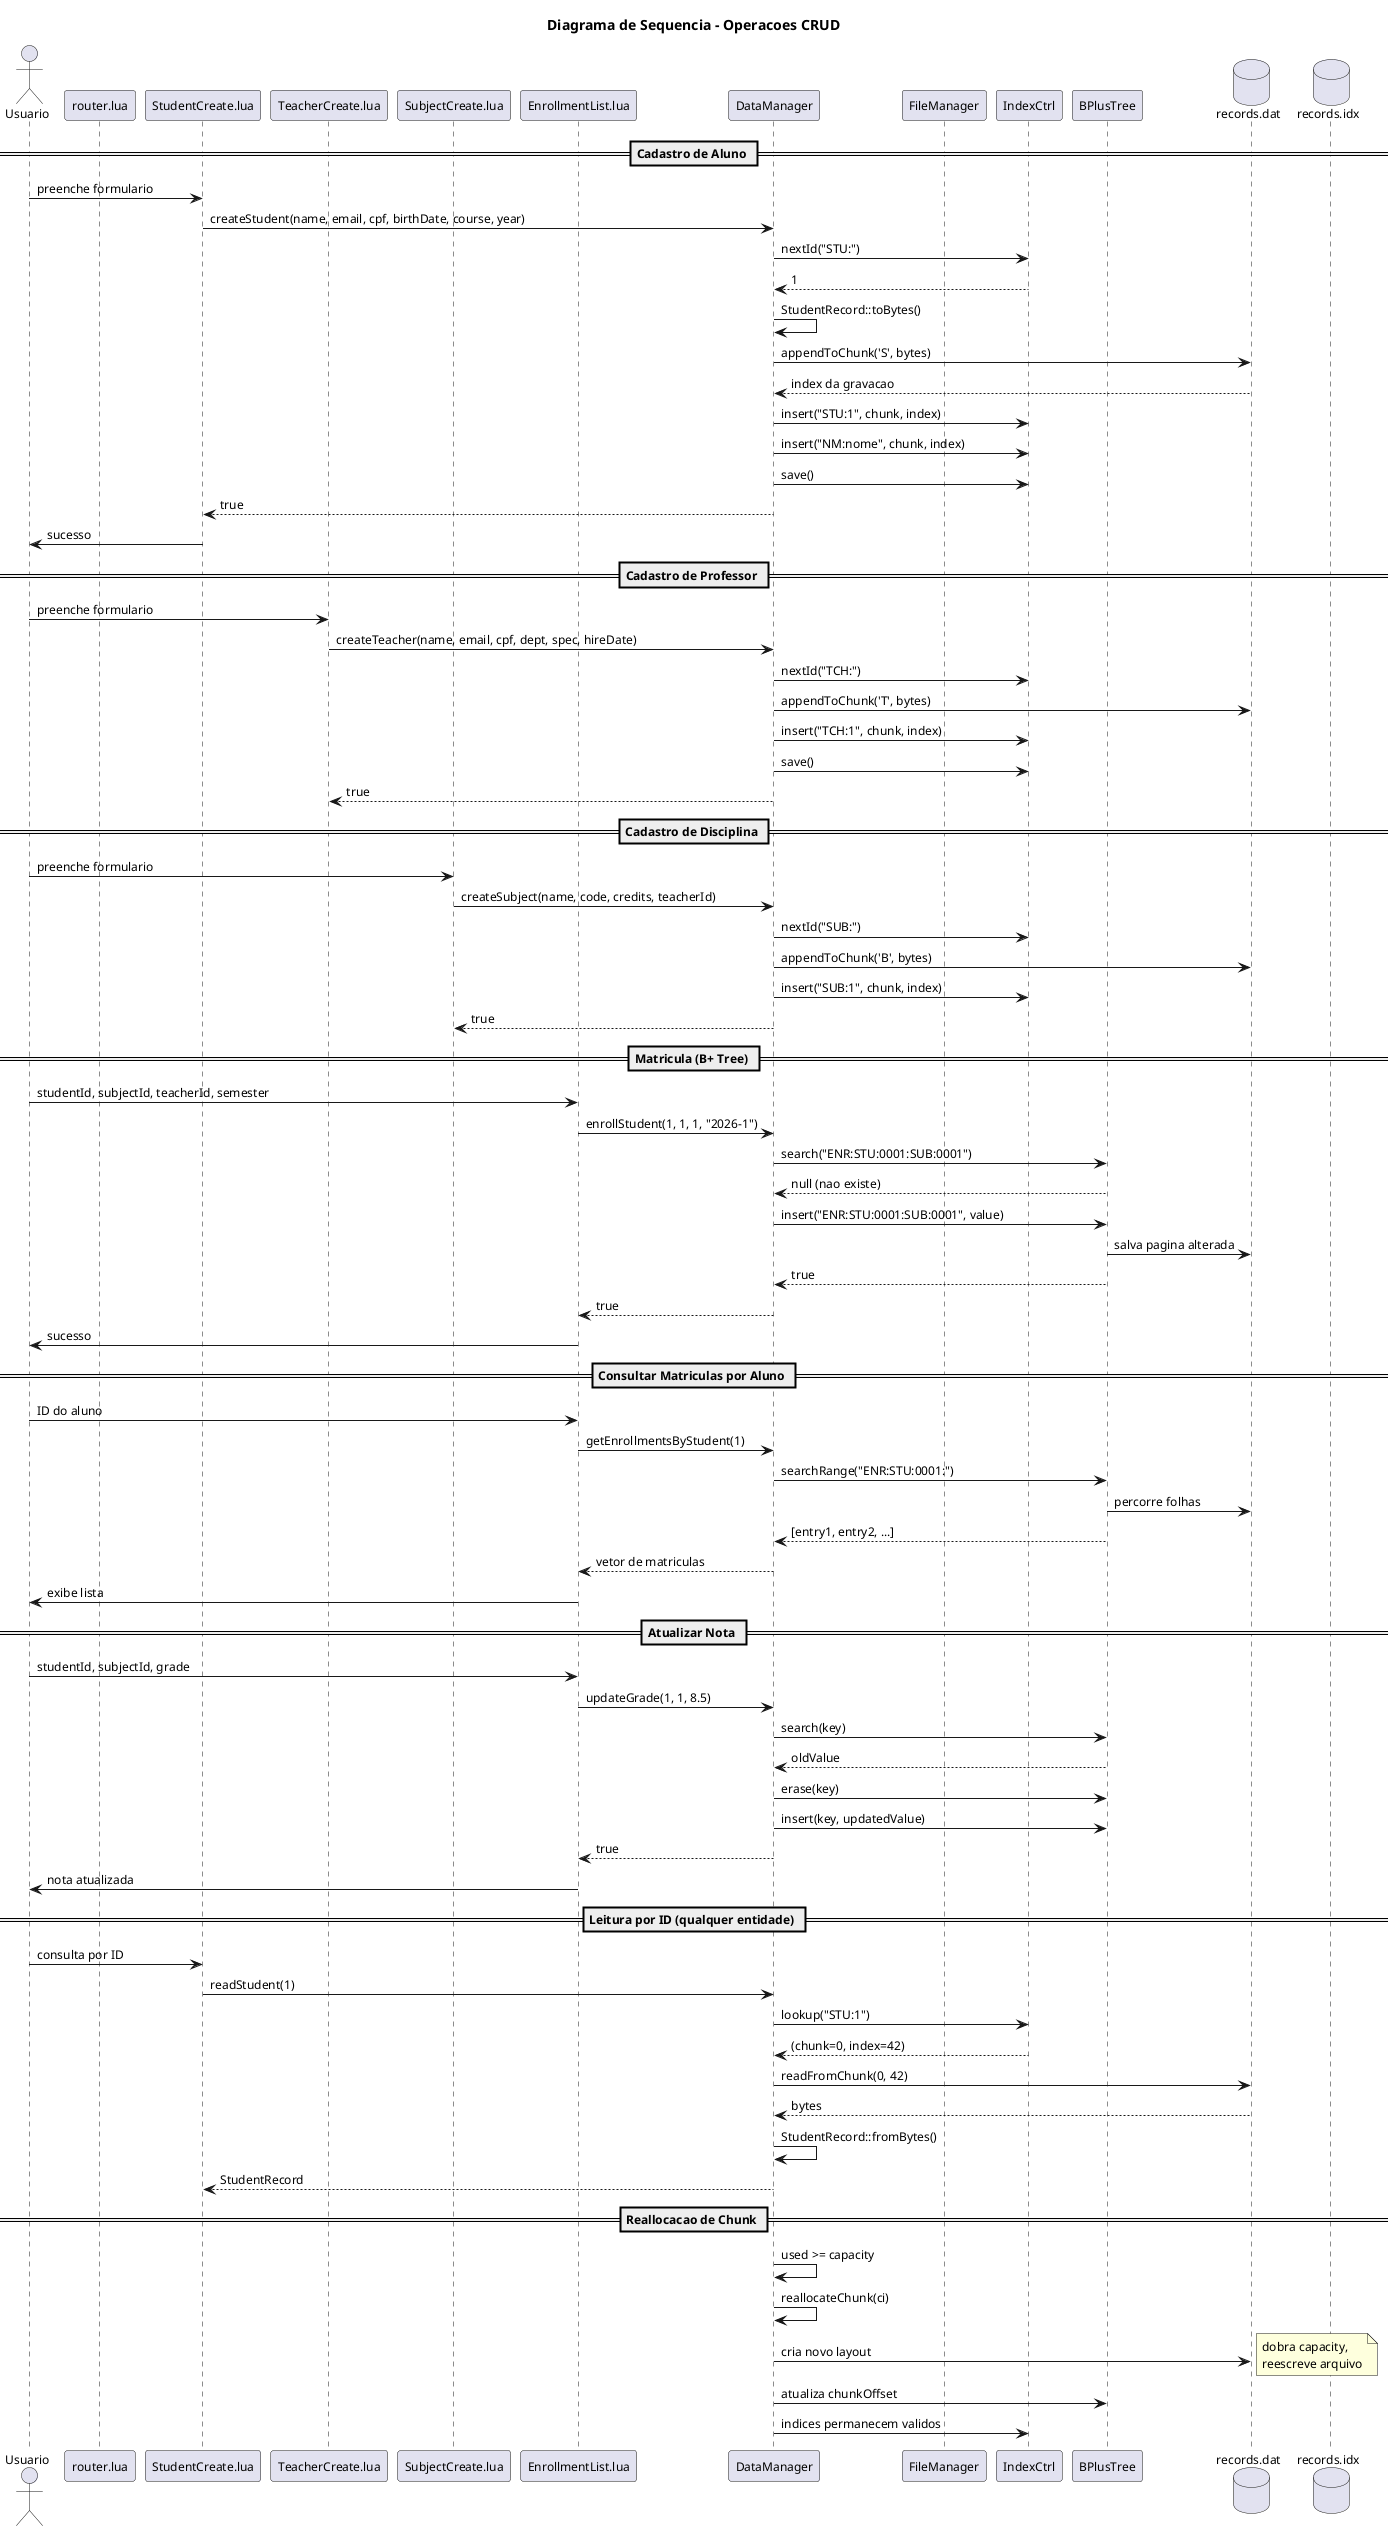

The diagram above was rendered by PlantUML. Its source (embedded in the PNG):
@startuml diagrama_sequencia_crud
skinparam backgroundColor #FFFFFF
skinparam defaultFontSize 12

title Diagrama de Sequencia - Operacoes CRUD

actor Usuario as U
participant "router.lua" as R
participant "StudentCreate.lua" as SC
participant "TeacherCreate.lua" as TC
participant "SubjectCreate.lua" as SBC
participant "EnrollmentList.lua" as EL
participant "DataManager" as DM
participant "FileManager" as FM
participant "IndexCtrl" as IX
participant "BPlusTree" as BT
database "records.dat" as DAT
database "records.idx" as IDX

== Cadastro de Aluno ==

U -> SC : preenche formulario
SC -> DM : createStudent(name, email, cpf, birthDate, course, year)
DM -> IX : nextId("STU:")
IX --> DM : 1
DM -> DM : StudentRecord::toBytes()
DM -> DAT : appendToChunk('S', bytes)
DAT --> DM : index da gravacao
DM -> IX : insert("STU:1", chunk, index)
DM -> IX : insert("NM:nome", chunk, index)
DM -> IX : save()
DM --> SC : true
SC -> U : sucesso

== Cadastro de Professor ==

U -> TC : preenche formulario
TC -> DM : createTeacher(name, email, cpf, dept, spec, hireDate)
DM -> IX : nextId("TCH:")
DM -> DAT : appendToChunk('T', bytes)
DM -> IX : insert("TCH:1", chunk, index)
DM -> IX : save()
DM --> TC : true

== Cadastro de Disciplina ==

U -> SBC : preenche formulario
SBC -> DM : createSubject(name, code, credits, teacherId)
DM -> IX : nextId("SUB:")
DM -> DAT : appendToChunk('B', bytes)
DM -> IX : insert("SUB:1", chunk, index)
DM --> SBC : true

== Matricula (B+ Tree) ==

U -> EL : studentId, subjectId, teacherId, semester
EL -> DM : enrollStudent(1, 1, 1, "2026-1")
DM -> BT : search("ENR:STU:0001:SUB:0001")
BT --> DM : null (nao existe)
DM -> BT : insert("ENR:STU:0001:SUB:0001", value)
BT -> DAT : salva pagina alterada
BT --> DM : true
DM --> EL : true
EL -> U : sucesso

== Consultar Matriculas por Aluno ==

U -> EL : ID do aluno
EL -> DM : getEnrollmentsByStudent(1)
DM -> BT : searchRange("ENR:STU:0001:")
BT -> DAT : percorre folhas
BT --> DM : [entry1, entry2, ...]
DM --> EL : vetor de matriculas
EL -> U : exibe lista

== Atualizar Nota ==

U -> EL : studentId, subjectId, grade
EL -> DM : updateGrade(1, 1, 8.5)
DM -> BT : search(key)
BT --> DM : oldValue
DM -> BT : erase(key)
DM -> BT : insert(key, updatedValue)
DM --> EL : true
EL -> U : nota atualizada

== Leitura por ID (qualquer entidade) ==

U -> SC : consulta por ID
SC -> DM : readStudent(1)
DM -> IX : lookup("STU:1")
IX --> DM : (chunk=0, index=42)
DM -> DAT : readFromChunk(0, 42)
DAT --> DM : bytes
DM -> DM : StudentRecord::fromBytes()
DM --> SC : StudentRecord

== Reallocacao de Chunk ==

DM -> DM : used >= capacity
DM -> DM : reallocateChunk(ci)
DM -> DAT : cria novo layout
note right: dobra capacity,\nreescreve arquivo
DM -> BT : atualiza chunkOffset
DM -> IX : indices permanecem validos
@enduml